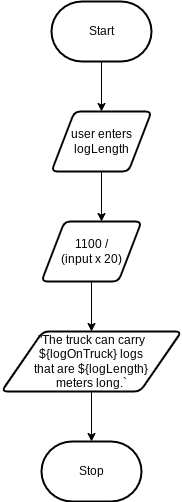

The diagram above was exported from draw.io. Its source (the exported page's mxGraphModel, read from the mxfile embedded in the PNG):
<mxGraphModel dx="606" dy="478" grid="1" gridSize="10" guides="1" tooltips="1" connect="1" arrows="1" fold="1" page="1" pageScale="1" pageWidth="827" pageHeight="1169" math="0" shadow="0">
  <root>
    <mxCell id="0" />
    <mxCell id="1" parent="0" />
    <mxCell id="8" style="edgeStyle=none;html=1;entryX=0.5;entryY=0;entryDx=0;entryDy=0;" edge="1" parent="1" source="2" target="3">
      <mxGeometry relative="1" as="geometry" />
    </mxCell>
    <mxCell id="2" value="Start" style="strokeWidth=2;html=1;shape=mxgraph.flowchart.terminator;whiteSpace=wrap;" vertex="1" parent="1">
      <mxGeometry x="240" y="40" width="100" height="60" as="geometry" />
    </mxCell>
    <mxCell id="9" style="edgeStyle=none;html=1;" edge="1" parent="1" source="3">
      <mxGeometry relative="1" as="geometry">
        <mxPoint x="290" y="260" as="targetPoint" />
      </mxGeometry>
    </mxCell>
    <mxCell id="3" value="user enters logLength" style="shape=parallelogram;html=1;strokeWidth=2;perimeter=parallelogramPerimeter;whiteSpace=wrap;rounded=1;arcSize=12;size=0.23;" vertex="1" parent="1">
      <mxGeometry x="240" y="150" width="100" height="60" as="geometry" />
    </mxCell>
    <mxCell id="11" style="edgeStyle=none;html=1;" edge="1" parent="1" source="4" target="5">
      <mxGeometry relative="1" as="geometry" />
    </mxCell>
    <mxCell id="4" value="1100 / &lt;br&gt;(input x 20)" style="shape=parallelogram;html=1;strokeWidth=2;perimeter=parallelogramPerimeter;whiteSpace=wrap;rounded=1;arcSize=12;size=0.23;" vertex="1" parent="1">
      <mxGeometry x="230" y="260" width="100" height="60" as="geometry" />
    </mxCell>
    <mxCell id="12" style="edgeStyle=none;html=1;entryX=0.5;entryY=0;entryDx=0;entryDy=0;entryPerimeter=0;" edge="1" parent="1" source="5" target="7">
      <mxGeometry relative="1" as="geometry" />
    </mxCell>
    <mxCell id="5" value="&quot;The truck can carry ${logOnTruck} logs &lt;br&gt;that are ${logLength} &lt;br&gt;meters long.`" style="shape=parallelogram;html=1;strokeWidth=2;perimeter=parallelogramPerimeter;whiteSpace=wrap;rounded=1;arcSize=12;size=0.23;" vertex="1" parent="1">
      <mxGeometry x="190" y="370" width="180" height="60" as="geometry" />
    </mxCell>
    <mxCell id="7" value="Stop" style="strokeWidth=2;html=1;shape=mxgraph.flowchart.terminator;whiteSpace=wrap;" vertex="1" parent="1">
      <mxGeometry x="230" y="480" width="100" height="60" as="geometry" />
    </mxCell>
  </root>
</mxGraphModel>